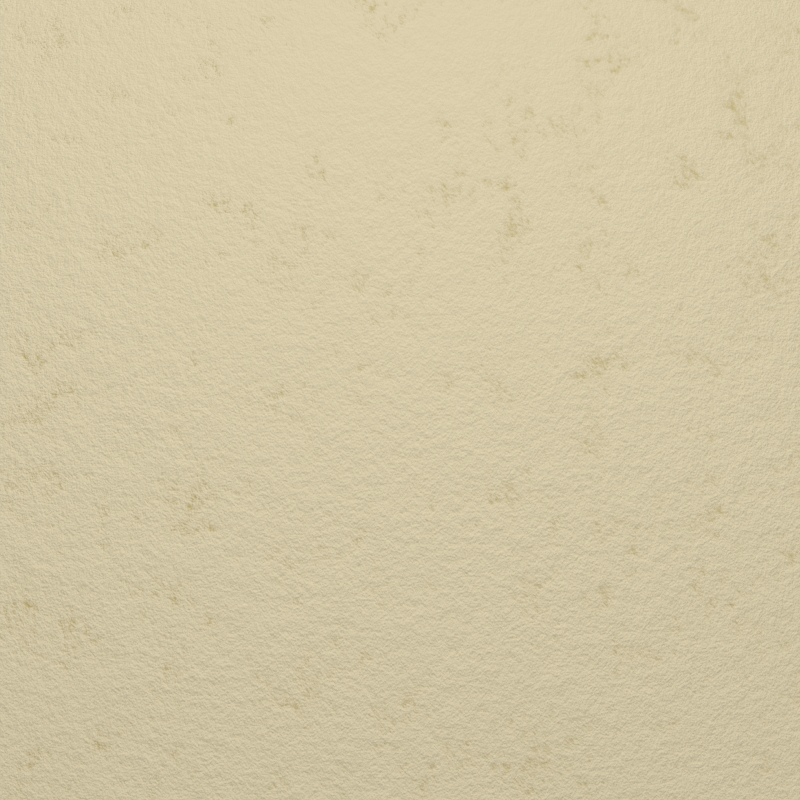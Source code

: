 # Source: paper.blend  (saved by Blender 3.6.13; exported with 4.5.12 LTS)
import bpy
from mathutils import Matrix  # noqa: F401  (used for matrix-valued properties, if any)

bpy.ops.wm.read_factory_settings(use_empty=True)
scene = bpy.context.scene
scene.name = 'Scene'

# ---- collections
col_collection = bpy.data.collections.new('Collection'); scene.collection.children.link(col_collection)

# ---- materials (node trees are filled in below, after node groups)
mat_crumpled_paper = bpy.data.materials.new('crumpled_paper')
mat_crumpled_paper.use_transparent_shadow = False

# ---- material node trees
mat_crumpled_paper.use_nodes = True; mat_crumpled_paper.node_tree.nodes.clear()
_N = mat_crumpled_paper.node_tree.nodes; _L = mat_crumpled_paper.node_tree.links
n0 = _N.new('ShaderNodeOutputMaterial'); n0.name = 'Material Output'; n0.location = (300, 300)
n1 = _N.new('ShaderNodeBump'); n1.name = 'Bump'; n1.location = (-321, -110)
n1.inputs[0].default_value = 0.6796
n1.inputs[1].default_value = 18.2
n1.inputs[2].default_value = 1.0
n2 = _N.new('ShaderNodeBsdfPrincipled'); n2.name = 'Principled BSDF'; n2.location = (48, 397)
n2.distribution = 'GGX'
n2.subsurface_method = 'RANDOM_WALK_SKIN'
n2.inputs[2].default_value = 1.0
n2.inputs[3].default_value = 1.45
n2.inputs[13].default_value = 0.0
n2.inputs[27].default_value = (0.0, 0.0, 0.0, 1.0)
n2.inputs[28].default_value = 1.0
n3 = _N.new('ShaderNodeValToRGB'); n3.name = 'Color Ramp.001'; n3.location = (-334, 969)
n3.color_ramp.interpolation = 'CONSTANT'
while len(n3.color_ramp.elements) > 1: n3.color_ramp.elements.remove(n3.color_ramp.elements[-1])
n3.color_ramp.elements[0].position = 0.0; n3.color_ramp.elements[0].color = (0.0356, 0.2307, 0.7758, 1.0)
_e = n3.color_ramp.elements.new(0.4532); _e.color = (0.3185, 0.5333, 0.8796, 1.0)
n4 = _N.new('ShaderNodeTexNoise'); n4.name = 'Noise Texture'; n4.location = (-569, 283)
n4.noise_dimensions = '4D'
n4.inputs[1].default_value = 0.6
n4.inputs[2].default_value = 13.5
n4.inputs[3].default_value = 14.1
n4.inputs[4].default_value = 0.953
n5 = _N.new('ShaderNodeValToRGB'); n5.name = 'Color Ramp.002'; n5.location = (-351, 645)
n5.color_ramp.interpolation = 'CONSTANT'
while len(n5.color_ramp.elements) > 1: n5.color_ramp.elements.remove(n5.color_ramp.elements[-1])
n5.color_ramp.elements[0].position = 0.0; n5.color_ramp.elements[0].color = (0.01712, 0.01529, 0.004986, 1.0)
_e = n5.color_ramp.elements.new(0.4532); _e.color = (0.04533, 0.04021, 0.01737, 1.0)
n6 = _N.new('ShaderNodeValToRGB'); n6.name = 'Color Ramp'; n6.location = (-335, 375)
n6.color_ramp.interpolation = 'CONSTANT'
while len(n6.color_ramp.elements) > 1: n6.color_ramp.elements.remove(n6.color_ramp.elements[-1])
n6.color_ramp.elements[0].position = 0.0; n6.color_ramp.elements[0].color = (0.5038, 0.2906, 0.02971, 1.0)
_e = n6.color_ramp.elements.new(0.4402); _e.color = (1.0, 0.6936, 0.2267, 1.0)
_L.new(n2.outputs[0], n0.inputs[0])
_L.new(n4.outputs[0], n1.inputs[3])
_L.new(n1.outputs[0], n2.inputs[5])
_L.new(n4.outputs[0], n6.inputs[0])
_L.new(n4.outputs[0], n5.inputs[0])
_L.new(n4.outputs[0], n3.inputs[0])
_L.new(n6.outputs[0], n2.inputs[0])
n0.is_active_output = True

# ---- world
world_world = bpy.data.worlds.new('World'); scene.world = world_world
world_world.use_nodes = True; world_world.node_tree.nodes.clear()
_N = world_world.node_tree.nodes; _L = world_world.node_tree.links
n0 = _N.new('ShaderNodeOutputWorld'); n0.name = 'World Output'; n0.location = (300, 300)
n1 = _N.new('ShaderNodeBackground'); n1.name = 'Background'; n1.location = (10, 300)
n1.inputs[0].default_value = (1.0, 1.0, 1.0, 1.0)
n1.inputs[1].default_value = 0.1
_L.new(n1.outputs[0], n0.inputs[0])
n0.is_active_output = True
world_world.color = (0.05088, 0.05088, 0.05088)
world_world.use_sun_shadow = False
world_world.sun_shadow_jitter_overblur = 0.0

# ---- cameras
cam_camera = bpy.data.cameras.new('Camera')
cam_camera.type = 'ORTHO'
cam_camera.clip_end = 100.0
cam_camera.ortho_scale = 7.314

# ---- lights
light_point_001 = bpy.data.lights.new('Point.001', 'POINT')
light_point_001.transmission_factor = 0.0
light_point_001.energy = 1500.0
light_point_001.shadow_maximum_resolution = 0.006
light_point_001.use_absolute_resolution = True

# ---- meshes
me_plane = bpy.data.meshes.new('Plane')
me_plane.from_pydata([(-4.342, -4.342, 0.0), (4.342, -4.342, 0.0), (-4.342, 4.342, 0.0), (4.342, 4.342, 0.0)], [], [(0, 1, 3, 2)])
_uv = me_plane.uv_layers.new(name='UVMap')
_uv.uv.foreach_set('vector', [0.0, 0.0, 1.0, 0.0, 1.0, 1.0, 0.0, 1.0])
me_plane.materials.append(mat_crumpled_paper)
me_plane.update()

# ---- objects
ob_camera = bpy.data.objects.new('Camera', cam_camera)
ob_plane = bpy.data.objects.new('Plane', me_plane)
ob_point = bpy.data.objects.new('Point', light_point_001)

# ---- transforms, parenting, visibility, modifiers, constraints
ob_camera.location = (0.0, 0.0, 3.369)
ob_camera.lock_rotations_4d = False
ob_camera.empty_display_type = 'ARROWS'
ob_camera.color = (0.0, 0.0, 0.0, 0.0)
ob_camera.display_type = 'WIRE'
ob_camera.lineart.crease_threshold = 0.0
ob_plane.location = (0.0, 0.0, 0.0)
ob_point.location = (0.03813, 4.729, 10.3)

# ---- collection membership
col_collection.objects.link(ob_camera)
col_collection.objects.link(ob_plane)
col_collection.objects.link(ob_point)

# ---- scene / render settings (as saved in the file)
scene.camera = ob_camera
scene.frame_start = 1; scene.frame_end = 250; scene.frame_set(1)
scene.render.engine = 'BLENDER_EEVEE_NEXT'
scene.render.resolution_x = 800
scene.render.resolution_y = 800
scene.cycles.sampling_pattern = 'TABULATED_SOBOL'
scene.view_settings.view_transform = 'Standard'
scene.view_settings.exposure = 0.8225
scene.view_settings.gamma = 2.982
bpy.context.view_layer.update()
